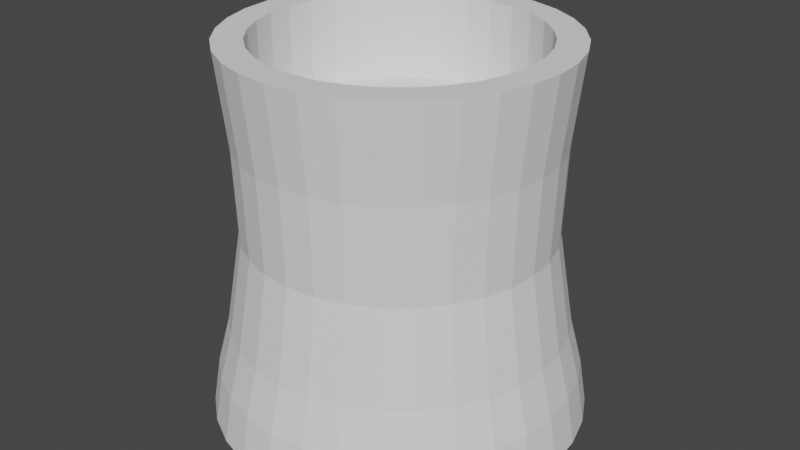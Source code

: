 # Source: Powa.blend  (saved by Blender 2.92.15; exported with 4.5.12 LTS)
import bpy
from mathutils import Matrix  # noqa: F401  (used for matrix-valued properties, if any)

bpy.ops.wm.read_factory_settings(use_empty=True)
scene = bpy.context.scene
scene.name = 'Scene'

# ---- collections
col_collection = bpy.data.collections.new('Collection'); scene.collection.children.link(col_collection)

# ---- world
world_world = bpy.data.worlds.new('World'); scene.world = world_world
world_world.use_nodes = True; world_world.node_tree.nodes.clear()
_N = world_world.node_tree.nodes; _L = world_world.node_tree.links
n0 = _N.new('ShaderNodeOutputWorld'); n0.name = 'World Output'; n0.location = (300, 300)
n1 = _N.new('ShaderNodeBackground'); n1.name = 'Background'; n1.location = (10, 300)
n1.inputs[0].default_value = (0.05088, 0.05088, 0.05088, 1.0)
_L.new(n1.outputs[0], n0.inputs[0])
n0.is_active_output = True
world_world.color = (0.05088, 0.05088, 0.05088)
world_world.use_sun_shadow = False
world_world.sun_shadow_jitter_overblur = 0.0

# ---- meshes
me_cylinder = bpy.data.meshes.new('Cylinder')
me_cylinder.from_pydata([(-5.866e-08, 0.8464, -1.0), (-3.397e-08, 0.7255, 1.0), (0.1651, 0.8301, -1.0), (0.1415, 0.7116, 1.0), (0.3239, 0.7819, -1.0), (0.2776, 0.6703, 1.0), (0.4702, 0.7037, -1.0), (0.4031, 0.6033, 1.0), (0.5985, 0.5985, -1.0), (0.513, 0.513, 1.0), (0.7037, 0.4702, -1.0), (0.6033, 0.4031, 1.0), (0.7819, 0.3239, -1.0), (0.6703, 0.2776, 1.0), (0.8301, 0.1651, -1.0), (0.7116, 0.1415, 1.0), (0.8464, 5.192e-08, -1.0), (0.7255, 7.32e-08, 1.0), (0.8301, -0.1651, -1.0), (0.7116, -0.1415, 1.0), (0.7819, -0.3239, -1.0), (0.6703, -0.2776, 1.0), (0.7037, -0.4702, -1.0), (0.6033, -0.4031, 1.0), (0.5985, -0.5985, -1.0), (0.513, -0.513, 1.0), (0.4702, -0.7037, -1.0), (0.4031, -0.6033, 1.0), (0.3239, -0.7819, -1.0), (0.2776, -0.6703, 1.0), (0.1651, -0.8301, -1.0), (0.1415, -0.7116, 1.0), (-2.787e-07, -0.8464, -1.0), (-2.192e-07, -0.7255, 1.0), (-0.1651, -0.8301, -1.0), (-0.1415, -0.7116, 1.0), (-0.3239, -0.7819, -1.0), (-0.2776, -0.6703, 1.0), (-0.4702, -0.7037, -1.0), (-0.4031, -0.6033, 1.0), (-0.5985, -0.5985, -1.0), (-0.513, -0.513, 1.0), (-0.7037, -0.4702, -1.0), (-0.6033, -0.4031, 1.0), (-0.7819, -0.3239, -1.0), (-0.6703, -0.2776, 1.0), (-0.8301, -0.1651, -1.0), (-0.7116, -0.1415, 1.0), (-0.8464, 8.253e-07, -1.0), (-0.7255, 7.499e-07, 1.0), (-0.8301, 0.1651, -1.0), (-0.7116, 0.1415, 1.0), (-0.7819, 0.3239, -1.0), (-0.6703, 0.2776, 1.0), (-0.7037, 0.4702, -1.0), (-0.6033, 0.4031, 1.0), (-0.5985, 0.5985, -1.0), (-0.513, 0.513, 1.0), (-0.4702, 0.7037, -1.0), (-0.4031, 0.6033, 1.0), (-0.3239, 0.7819, -1.0), (-0.2776, 0.6703, 1.0), (-0.1651, 0.8301, -1.0), (-0.1415, 0.7116, 1.0), (1.581e-08, 0.8105, 0.0), (0.1581, 0.7949, 0.0), (0.3102, 0.7488, 0.0), (0.4503, 0.6739, 0.0), (0.5731, 0.5731, 0.0), (0.6739, 0.4503, 0.0), (0.7488, 0.3102, 0.0), (0.7949, 0.1581, 0.0), (0.8105, 1.219e-07, 0.0), (0.7949, -0.1581, 0.0), (0.7488, -0.3102, 0.0), (0.6739, -0.4503, 0.0), (0.5731, -0.5731, 0.0), (0.4503, -0.6739, 0.0), (0.3102, -0.7488, 0.0), (0.1581, -0.7949, 0.0), (-2.483e-07, -0.8105, 0.0), (-0.1581, -0.7949, 0.0), (-0.3102, -0.7488, 0.0), (-0.4503, -0.6739, 0.0), (-0.5731, -0.5731, 0.0), (-0.6739, -0.4503, 0.0), (-0.7488, -0.3102, 0.0), (-0.7949, -0.1581, 0.0), (-0.8105, 8.433e-07, 0.0), (-0.7949, 0.1581, 0.0), (-0.7488, 0.3102, 0.0), (-0.6739, 0.4503, 0.0), (-0.5731, 0.5731, 0.0), (-0.4503, 0.6739, 0.0), (-0.3102, 0.7488, 0.0), (-0.1581, 0.7949, 0.0), (0.1744, 0.8766, -0.5), (0.342, 0.8258, -0.5), (0.4966, 0.7432, -0.5), (0.632, 0.632, -0.5), (0.7432, 0.4966, -0.5), (0.8258, 0.342, -0.5), (0.8766, 0.1744, -0.5), (0.8938, 1.012e-07, -0.5), (0.8766, -0.1744, -0.5), (0.8258, -0.342, -0.5), (0.7432, -0.4966, -0.5), (0.632, -0.632, -0.5), (0.4966, -0.7432, -0.5), (0.342, -0.8258, -0.5), (0.1744, -0.8766, -0.5), (-2.809e-07, -0.8938, -0.5), (-0.1744, -0.8766, -0.5), (-0.342, -0.8258, -0.5), (-0.4966, -0.7432, -0.5), (-0.632, -0.632, -0.5), (-0.7432, -0.4966, -0.5), (-0.8258, -0.342, -0.5), (-0.8766, -0.1744, -0.5), (-0.8938, 8.967e-07, -0.5), (-0.8766, 0.1744, -0.5), (-0.8258, 0.342, -0.5), (-0.7432, 0.4966, -0.5), (-0.632, 0.632, -0.5), (-0.4966, 0.7432, -0.5), (-0.342, 0.8258, -0.5), (-0.1744, 0.8766, -0.5), (1.03e-08, 0.8938, -0.5), (0.1872, 0.9412, -0.75), (0.3672, 0.8866, -0.75), (0.5331, 0.7979, -0.75), (0.6785, 0.6785, -0.75), (0.7979, 0.5331, -0.75), (0.8866, 0.3672, -0.75), (0.9412, 0.1872, -0.75), (0.9596, 8.556e-08, -0.75), (0.9412, -0.1872, -0.75), (0.8866, -0.3672, -0.75), (0.7979, -0.5331, -0.75), (0.6785, -0.6785, -0.75), (0.5331, -0.7979, -0.75), (0.3672, -0.8866, -0.75), (0.1872, -0.9412, -0.75), (-3.082e-07, -0.9596, -0.75), (-0.1872, -0.9412, -0.75), (-0.3672, -0.8866, -0.75), (-0.5331, -0.7979, -0.75), (-0.6785, -0.6785, -0.75), (-0.7979, -0.5331, -0.75), (-0.8866, -0.3672, -0.75), (-0.9412, -0.1872, -0.75), (-0.9596, 9.397e-07, -0.75), (-0.9412, 0.1872, -0.75), (-0.8866, 0.3672, -0.75), (-0.7979, 0.5331, -0.75), (-0.6785, 0.6785, -0.75), (-0.5331, 0.7979, -0.75), (-0.3672, 0.8866, -0.75), (-0.1872, 0.9412, -0.75), (4.519e-09, 0.9596, -0.75), (1.849e-08, 0.8262, 0.5), (0.1612, 0.8103, 0.5), (0.3162, 0.7633, 0.5), (0.459, 0.687, 0.5), (0.5842, 0.5842, 0.5), (0.687, 0.459, 0.5), (0.7633, 0.3162, 0.5), (0.8103, 0.1612, 0.5), (0.8262, 1.162e-07, 0.5), (0.8103, -0.1612, 0.5), (0.7633, -0.3162, 0.5), (0.687, -0.459, 0.5), (0.5842, -0.5842, 0.5), (0.459, -0.687, 0.5), (0.3162, -0.7633, 0.5), (0.1612, -0.8103, 0.5), (-2.507e-07, -0.8262, 0.5), (-0.1612, -0.8103, 0.5), (-0.3162, -0.7633, 0.5), (-0.459, -0.687, 0.5), (-0.5842, -0.5842, 0.5), (-0.687, -0.459, 0.5), (-0.7633, -0.3162, 0.5), (-0.8103, -0.1612, 0.5), (-0.8262, 8.516e-07, 0.5), (-0.8103, 0.1612, 0.5), (-0.7633, 0.3162, 0.5), (-0.687, 0.459, 0.5), (-0.5842, 0.5842, 0.5), (-0.459, 0.687, 0.5), (-0.3162, 0.7633, 0.5), (-0.1612, 0.8103, 0.5), (0.0, 1.0, -1.0), (0.1951, 0.9808, -1.0), (0.1715, 0.8623, 1.0), (1.435e-08, 0.8792, 1.0), (0.3827, 0.9239, -1.0), (0.3364, 0.8123, 1.0), (0.5556, 0.8315, -1.0), (0.4884, 0.731, 1.0), (0.7071, 0.7071, -1.0), (0.6217, 0.6217, 1.0), (0.8315, 0.5556, -1.0), (0.731, 0.4884, 1.0), (0.9239, 0.3827, -1.0), (0.8123, 0.3364, 1.0), (0.9808, 0.1951, -1.0), (0.8623, 0.1715, 1.0), (1.0, 7.55e-08, -1.0), (0.8792, 1.008e-07, 1.0), (0.9808, -0.1951, -1.0), (0.8623, -0.1715, 1.0), (0.9239, -0.3827, -1.0), (0.8123, -0.3364, 1.0), (0.8315, -0.5556, -1.0), (0.731, -0.4884, 1.0), (0.7071, -0.7071, -1.0), (0.6217, -0.6217, 1.0), (0.5556, -0.8315, -1.0), (0.4884, -0.731, 1.0), (0.3827, -0.9239, -1.0), (0.3364, -0.8123, 1.0), (0.1951, -0.9808, -1.0), (0.1715, -0.8623, 1.0), (-3.258e-07, -1.0, -1.0), (-2.721e-07, -0.8792, 1.0), (-0.1951, -0.9808, -1.0), (-0.1715, -0.8623, 1.0), (-0.3827, -0.9239, -1.0), (-0.3364, -0.8123, 1.0), (-0.5556, -0.8315, -1.0), (-0.4884, -0.731, 1.0), (-0.7071, -0.7071, -1.0), (-0.6217, -0.6217, 1.0), (-0.8315, -0.5556, -1.0), (-0.731, -0.4884, 1.0), (-0.9239, -0.3827, -1.0), (-0.8123, -0.3364, 1.0), (-0.9808, -0.1951, -1.0), (-0.8623, -0.1715, 1.0), (-1.0, 9.656e-07, -1.0), (-0.8792, 8.834e-07, 1.0), (-0.9808, 0.1951, -1.0), (-0.8623, 0.1715, 1.0), (-0.9239, 0.3827, -1.0), (-0.8123, 0.3364, 1.0), (-0.8315, 0.5556, -1.0), (-0.731, 0.4884, 1.0), (-0.7071, 0.7071, -1.0), (-0.6217, 0.6217, 1.0), (-0.5556, 0.8315, -1.0), (-0.4884, 0.731, 1.0), (-0.3827, 0.9239, -1.0), (-0.3364, 0.8123, 1.0), (-0.1951, 0.9808, -1.0), (-0.1715, 0.8623, 1.0), (-3.397e-08, 0.7255, 0.5347), (0.1415, 0.7116, 0.5347), (0.2776, 0.6703, 0.5347), (0.4031, 0.6033, 0.5347), (0.513, 0.513, 0.5347), (0.6033, 0.4031, 0.5347), (0.6703, 0.2776, 0.5347), (0.7116, 0.1415, 0.5347), (0.7255, 7.32e-08, 0.5347), (0.7116, -0.1415, 0.5347), (0.6703, -0.2776, 0.5347), (0.6033, -0.4031, 0.5347), (0.513, -0.513, 0.5347), (0.4031, -0.6033, 0.5347), (0.2776, -0.6703, 0.5347), (0.1415, -0.7116, 0.5347), (-2.192e-07, -0.7255, 0.5347), (-0.1415, -0.7116, 0.5347), (-0.2776, -0.6703, 0.5347), (-0.4031, -0.6033, 0.5347), (-0.513, -0.513, 0.5347), (-0.6033, -0.4031, 0.5347), (-0.6703, -0.2776, 0.5347), (-0.7116, -0.1415, 0.5347), (-0.7255, 7.499e-07, 0.5347), (-0.7116, 0.1415, 0.5347), (-0.6703, 0.2776, 0.5347), (-0.6033, 0.4031, 0.5347), (-0.513, 0.513, 0.5347), (-0.4031, 0.6033, 0.5347), (-0.2776, 0.6703, 0.5347), (-0.1415, 0.7116, 0.5347)], [], [(160, 195, 194, 161), (161, 194, 197, 162), (162, 197, 199, 163), (163, 199, 201, 164), (164, 201, 203, 165), (165, 203, 205, 166), (166, 205, 207, 167), (167, 207, 209, 168), (168, 209, 211, 169), (169, 211, 213, 170), (170, 213, 215, 171), (171, 215, 217, 172), (172, 217, 219, 173), (173, 219, 221, 174), (174, 221, 223, 175), (175, 223, 225, 176), (176, 225, 227, 177), (177, 227, 229, 178), (178, 229, 231, 179), (179, 231, 233, 180), (180, 233, 235, 181), (181, 235, 237, 182), (182, 237, 239, 183), (183, 239, 241, 184), (184, 241, 243, 185), (185, 243, 245, 186), (186, 245, 247, 187), (187, 247, 249, 188), (188, 249, 251, 189), (189, 251, 253, 190), (33, 31, 271, 272), (190, 253, 255, 191), (191, 255, 195, 160), (19, 17, 264, 265), (126, 95, 64, 127), (125, 94, 95, 126), (124, 93, 94, 125), (123, 92, 93, 124), (122, 91, 92, 123), (121, 90, 91, 122), (120, 89, 90, 121), (119, 88, 89, 120), (118, 87, 88, 119), (117, 86, 87, 118), (116, 85, 86, 117), (115, 84, 85, 116), (114, 83, 84, 115), (113, 82, 83, 114), (112, 81, 82, 113), (111, 80, 81, 112), (110, 79, 80, 111), (109, 78, 79, 110), (108, 77, 78, 109), (107, 76, 77, 108), (106, 75, 76, 107), (105, 74, 75, 106), (104, 73, 74, 105), (103, 72, 73, 104), (102, 71, 72, 103), (101, 70, 71, 102), (100, 69, 70, 101), (99, 68, 69, 100), (98, 67, 68, 99), (97, 66, 67, 98), (96, 65, 66, 97), (127, 64, 65, 96), (159, 127, 96, 128), (128, 96, 97, 129), (129, 97, 98, 130), (130, 98, 99, 131), (131, 99, 100, 132), (132, 100, 101, 133), (133, 101, 102, 134), (134, 102, 103, 135), (135, 103, 104, 136), (136, 104, 105, 137), (137, 105, 106, 138), (138, 106, 107, 139), (139, 107, 108, 140), (140, 108, 109, 141), (141, 109, 110, 142), (142, 110, 111, 143), (143, 111, 112, 144), (144, 112, 113, 145), (145, 113, 114, 146), (146, 114, 115, 147), (147, 115, 116, 148), (148, 116, 117, 149), (149, 117, 118, 150), (150, 118, 119, 151), (151, 119, 120, 152), (152, 120, 121, 153), (153, 121, 122, 154), (154, 122, 123, 155), (155, 123, 124, 156), (156, 124, 125, 157), (157, 125, 126, 158), (158, 126, 127, 159), (254, 158, 159, 192), (252, 157, 158, 254), (250, 156, 157, 252), (248, 155, 156, 250), (246, 154, 155, 248), (244, 153, 154, 246), (242, 152, 153, 244), (240, 151, 152, 242), (238, 150, 151, 240), (236, 149, 150, 238), (234, 148, 149, 236), (232, 147, 148, 234), (230, 146, 147, 232), (228, 145, 146, 230), (226, 144, 145, 228), (224, 143, 144, 226), (222, 142, 143, 224), (220, 141, 142, 222), (218, 140, 141, 220), (216, 139, 140, 218), (214, 138, 139, 216), (212, 137, 138, 214), (210, 136, 137, 212), (208, 135, 136, 210), (206, 134, 135, 208), (204, 133, 134, 206), (202, 132, 133, 204), (200, 131, 132, 202), (198, 130, 131, 200), (196, 129, 130, 198), (193, 128, 129, 196), (192, 159, 128, 193), (95, 191, 160, 64), (94, 190, 191, 95), (93, 189, 190, 94), (92, 188, 189, 93), (91, 187, 188, 92), (90, 186, 187, 91), (89, 185, 186, 90), (88, 184, 185, 89), (87, 183, 184, 88), (86, 182, 183, 87), (85, 181, 182, 86), (84, 180, 181, 85), (83, 179, 180, 84), (82, 178, 179, 83), (81, 177, 178, 82), (80, 176, 177, 81), (79, 175, 176, 80), (78, 174, 175, 79), (77, 173, 174, 78), (76, 172, 173, 77), (75, 171, 172, 76), (74, 170, 171, 75), (73, 169, 170, 74), (72, 168, 169, 73), (71, 167, 168, 72), (70, 166, 167, 71), (69, 165, 166, 70), (68, 164, 165, 69), (67, 163, 164, 68), (66, 162, 163, 67), (65, 161, 162, 66), (64, 160, 161, 65), (2, 0, 192, 193), (1, 3, 194, 195), (4, 2, 193, 196), (3, 5, 197, 194), (6, 4, 196, 198), (5, 7, 199, 197), (8, 6, 198, 200), (7, 9, 201, 199), (10, 8, 200, 202), (9, 11, 203, 201), (12, 10, 202, 204), (11, 13, 205, 203), (14, 12, 204, 206), (13, 15, 207, 205), (16, 14, 206, 208), (15, 17, 209, 207), (18, 16, 208, 210), (17, 19, 211, 209), (20, 18, 210, 212), (19, 21, 213, 211), (22, 20, 212, 214), (21, 23, 215, 213), (24, 22, 214, 216), (23, 25, 217, 215), (26, 24, 216, 218), (25, 27, 219, 217), (28, 26, 218, 220), (27, 29, 221, 219), (30, 28, 220, 222), (29, 31, 223, 221), (32, 30, 222, 224), (31, 33, 225, 223), (34, 32, 224, 226), (33, 35, 227, 225), (36, 34, 226, 228), (35, 37, 229, 227), (38, 36, 228, 230), (37, 39, 231, 229), (40, 38, 230, 232), (39, 41, 233, 231), (42, 40, 232, 234), (41, 43, 235, 233), (44, 42, 234, 236), (43, 45, 237, 235), (46, 44, 236, 238), (45, 47, 239, 237), (48, 46, 238, 240), (47, 49, 241, 239), (50, 48, 240, 242), (49, 51, 243, 241), (52, 50, 242, 244), (51, 53, 245, 243), (54, 52, 244, 246), (53, 55, 247, 245), (56, 54, 246, 248), (55, 57, 249, 247), (58, 56, 248, 250), (57, 59, 251, 249), (60, 58, 250, 252), (59, 61, 253, 251), (62, 60, 252, 254), (61, 63, 255, 253), (0, 62, 254, 192), (63, 1, 195, 255), (47, 45, 278, 279), (7, 5, 258, 259), (61, 59, 285, 286), (21, 19, 265, 266), (35, 33, 272, 273), (49, 47, 279, 280), (9, 7, 259, 260), (63, 61, 286, 287), (23, 21, 266, 267), (37, 35, 273, 274), (51, 49, 280, 281), (11, 9, 260, 261), (1, 63, 287, 256), (25, 23, 267, 268), (39, 37, 274, 275), (53, 51, 281, 282), (13, 11, 261, 262), (27, 25, 268, 269), (41, 39, 275, 276), (55, 53, 282, 283), (15, 13, 262, 263), (29, 27, 269, 270), (43, 41, 276, 277), (3, 1, 256, 257), (57, 55, 283, 284), (17, 15, 263, 264), (31, 29, 270, 271), (45, 43, 277, 278), (5, 3, 257, 258), (59, 57, 284, 285), (257, 256, 287, 286, 285, 284, 283, 282, 281, 280, 279, 278, 277, 276, 275, 274, 273, 272, 271, 270, 269, 268, 267, 266, 265, 264, 263, 262, 261, 260, 259, 258)])
_uv = me_cylinder.uv_layers.new(name='UVMap')
_uv.uv.foreach_set('vector', [1.0, 0.875, 1.0, 1.0, 0.9688, 1.0, 0.9688, 0.875, 0.9688, 0.875, 0.9688, 1.0, 0.9375, 1.0, 0.9375, 0.875, 0.9375, 0.875, 0.9375, 1.0, 0.9062, 1.0, 0.9062, 0.875, 0.9062, 0.875, 0.9062, 1.0, 0.875, 1.0, 0.875, 0.875, 0.875, 0.875, 0.875, 1.0, 0.8438, 1.0, 0.8438, 0.875, 0.8438, 0.875, 0.8438, 1.0, 0.8125, 1.0, 0.8125, 0.875, 0.8125, 0.875, 0.8125, 1.0, 0.7812, 1.0, 0.7812, 0.875, 0.7812, 0.875, 0.7812, 1.0, 0.75, 1.0, 0.75, 0.875, 0.75, 0.875, 0.75, 1.0, 0.7188, 1.0, 0.7188, 0.875, 0.7188, 0.875, 0.7188, 1.0, 0.6875, 1.0, 0.6875, 0.875, 0.6875, 0.875, 0.6875, 1.0, 0.6562, 1.0, 0.6562, 0.875, 0.6562, 0.875, 0.6562, 1.0, 0.625, 1.0, 0.625, 0.875, 0.625, 0.875, 0.625, 1.0, 0.5938, 1.0, 0.5938, 0.875, 0.5938, 0.875, 0.5938, 1.0, 0.5625, 1.0, 0.5625, 0.875, 0.5625, 0.875, 0.5625, 1.0, 0.5312, 1.0, 0.5312, 0.875, 0.5312, 0.875, 0.5312, 1.0, 0.5, 1.0, 0.5, 0.875, 0.5, 0.875, 0.5, 1.0, 0.4688, 1.0, 0.4688, 0.875, 0.4688, 0.875, 0.4688, 1.0, 0.4375, 1.0, 0.4375, 0.875, 0.4375, 0.875, 0.4375, 1.0, 0.4062, 1.0, 0.4062, 0.875, 0.4062, 0.875, 0.4062, 1.0, 0.375, 1.0, 0.375, 0.875, 0.375, 0.875, 0.375, 1.0, 0.3438, 1.0, 0.3438, 0.875, 0.3438, 0.875, 0.3438, 1.0, 0.3125, 1.0, 0.3125, 0.875, 0.3125, 0.875, 0.3125, 1.0, 0.2812, 1.0, 0.2812, 0.875, 0.2812, 0.875, 0.2812, 1.0, 0.25, 1.0, 0.25, 0.875, 0.25, 0.875, 0.25, 1.0, 0.2188, 1.0, 0.2188, 0.875, 0.2188, 0.875, 0.2188, 1.0, 0.1875, 1.0, 0.1875, 0.875, 0.1875, 0.875, 0.1875, 1.0, 0.1562, 1.0, 0.1562, 0.875, 0.1562, 0.875, 0.1562, 1.0, 0.125, 1.0, 0.125, 0.875, 0.125, 0.875, 0.125, 1.0, 0.09375, 1.0, 0.09375, 0.875, 0.09375, 0.875, 0.09375, 1.0, 0.0625, 1.0, 0.0625, 0.875, 0.25, 0.05194, 0.2886, 0.05575, 0.2886, 0.05575, 0.25, 0.05194, 0.0625, 0.875, 0.0625, 1.0, 0.03125, 1.0, 0.03125, 0.875, 0.03125, 0.875, 0.03125, 1.0, 0.0, 1.0, 0.0, 0.875, 0.4443, 0.2114, 0.4481, 0.25, 0.4481, 0.25, 0.4443, 0.2114, 0.03125, 0.625, 0.03125, 0.75, 0.0, 0.75, 0.0, 0.625, 0.0625, 0.625, 0.0625, 0.75, 0.03125, 0.75, 0.03125, 0.625, 0.09375, 0.625, 0.09375, 0.75, 0.0625, 0.75, 0.0625, 0.625, 0.125, 0.625, 0.125, 0.75, 0.09375, 0.75, 0.09375, 0.625, 0.1562, 0.625, 0.1562, 0.75, 0.125, 0.75, 0.125, 0.625, 0.1875, 0.625, 0.1875, 0.75, 0.1562, 0.75, 0.1562, 0.625, 0.2188, 0.625, 0.2188, 0.75, 0.1875, 0.75, 0.1875, 0.625, 0.25, 0.625, 0.25, 0.75, 0.2188, 0.75, 0.2188, 0.625, 0.2812, 0.625, 0.2812, 0.75, 0.25, 0.75, 0.25, 0.625, 0.3125, 0.625, 0.3125, 0.75, 0.2812, 0.75, 0.2812, 0.625, 0.3438, 0.625, 0.3438, 0.75, 0.3125, 0.75, 0.3125, 0.625, 0.375, 0.625, 0.375, 0.75, 0.3438, 0.75, 0.3438, 0.625, 0.4062, 0.625, 0.4062, 0.75, 0.375, 0.75, 0.375, 0.625, 0.4375, 0.625, 0.4375, 0.75, 0.4062, 0.75, 0.4062, 0.625, 0.4688, 0.625, 0.4688, 0.75, 0.4375, 0.75, 0.4375, 0.625, 0.5, 0.625, 0.5, 0.75, 0.4688, 0.75, 0.4688, 0.625, 0.5312, 0.625, 0.5312, 0.75, 0.5, 0.75, 0.5, 0.625, 0.5625, 0.625, 0.5625, 0.75, 0.5312, 0.75, 0.5312, 0.625, 0.5938, 0.625, 0.5938, 0.75, 0.5625, 0.75, 0.5625, 0.625, 0.625, 0.625, 0.625, 0.75, 0.5938, 0.75, 0.5938, 0.625, 0.6562, 0.625, 0.6562, 0.75, 0.625, 0.75, 0.625, 0.625, 0.6875, 0.625, 0.6875, 0.75, 0.6562, 0.75, 0.6562, 0.625, 0.7188, 0.625, 0.7188, 0.75, 0.6875, 0.75, 0.6875, 0.625, 0.75, 0.625, 0.75, 0.75, 0.7188, 0.75, 0.7188, 0.625, 0.7812, 0.625, 0.7812, 0.75, 0.75, 0.75, 0.75, 0.625, 0.8125, 0.625, 0.8125, 0.75, 0.7812, 0.75, 0.7812, 0.625, 0.8438, 0.625, 0.8438, 0.75, 0.8125, 0.75, 0.8125, 0.625, 0.875, 0.625, 0.875, 0.75, 0.8438, 0.75, 0.8438, 0.625, 0.9062, 0.625, 0.9062, 0.75, 0.875, 0.75, 0.875, 0.625, 0.9375, 0.625, 0.9375, 0.75, 0.9062, 0.75, 0.9062, 0.625, 0.9688, 0.625, 0.9688, 0.75, 0.9375, 0.75, 0.9375, 0.625, 1.0, 0.625, 1.0, 0.75, 0.9688, 0.75, 0.9688, 0.625, 1.0, 0.5625, 1.0, 0.625, 0.9688, 0.625, 0.9688, 0.5625, 0.9688, 0.5625, 0.9688, 0.625, 0.9375, 0.625, 0.9375, 0.5625, 0.9375, 0.5625, 0.9375, 0.625, 0.9062, 0.625, 0.9062, 0.5625, 0.9062, 0.5625, 0.9062, 0.625, 0.875, 0.625, 0.875, 0.5625, 0.875, 0.5625, 0.875, 0.625, 0.8438, 0.625, 0.8438, 0.5625, 0.8438, 0.5625, 0.8438, 0.625, 0.8125, 0.625, 0.8125, 0.5625, 0.8125, 0.5625, 0.8125, 0.625, 0.7812, 0.625, 0.7812, 0.5625, 0.7812, 0.5625, 0.7812, 0.625, 0.75, 0.625, 0.75, 0.5625, 0.75, 0.5625, 0.75, 0.625, 0.7188, 0.625, 0.7188, 0.5625, 0.7188, 0.5625, 0.7188, 0.625, 0.6875, 0.625, 0.6875, 0.5625, 0.6875, 0.5625, 0.6875, 0.625, 0.6562, 0.625, 0.6562, 0.5625, 0.6562, 0.5625, 0.6562, 0.625, 0.625, 0.625, 0.625, 0.5625, 0.625, 0.5625, 0.625, 0.625, 0.5938, 0.625, 0.5938, 0.5625, 0.5938, 0.5625, 0.5938, 0.625, 0.5625, 0.625, 0.5625, 0.5625, 0.5625, 0.5625, 0.5625, 0.625, 0.5312, 0.625, 0.5312, 0.5625, 0.5312, 0.5625, 0.5312, 0.625, 0.5, 0.625, 0.5, 0.5625, 0.5, 0.5625, 0.5, 0.625, 0.4688, 0.625, 0.4688, 0.5625, 0.4688, 0.5625, 0.4688, 0.625, 0.4375, 0.625, 0.4375, 0.5625, 0.4375, 0.5625, 0.4375, 0.625, 0.4062, 0.625, 0.4062, 0.5625, 0.4062, 0.5625, 0.4062, 0.625, 0.375, 0.625, 0.375, 0.5625, 0.375, 0.5625, 0.375, 0.625, 0.3438, 0.625, 0.3438, 0.5625, 0.3438, 0.5625, 0.3438, 0.625, 0.3125, 0.625, 0.3125, 0.5625, 0.3125, 0.5625, 0.3125, 0.625, 0.2812, 0.625, 0.2812, 0.5625, 0.2812, 0.5625, 0.2812, 0.625, 0.25, 0.625, 0.25, 0.5625, 0.25, 0.5625, 0.25, 0.625, 0.2188, 0.625, 0.2188, 0.5625, 0.2188, 0.5625, 0.2188, 0.625, 0.1875, 0.625, 0.1875, 0.5625, 0.1875, 0.5625, 0.1875, 0.625, 0.1562, 0.625, 0.1562, 0.5625, 0.1562, 0.5625, 0.1562, 0.625, 0.125, 0.625, 0.125, 0.5625, 0.125, 0.5625, 0.125, 0.625, 0.09375, 0.625, 0.09375, 0.5625, 0.09375, 0.5625, 0.09375, 0.625, 0.0625, 0.625, 0.0625, 0.5625, 0.0625, 0.5625, 0.0625, 0.625, 0.03125, 0.625, 0.03125, 0.5625, 0.03125, 0.5625, 0.03125, 0.625, 0.0, 0.625, 0.0, 0.5625, 0.03125, 0.5, 0.03125, 0.5625, 0.0, 0.5625, 0.0, 0.5, 0.0625, 0.5, 0.0625, 0.5625, 0.03125, 0.5625, 0.03125, 0.5, 0.09375, 0.5, 0.09375, 0.5625, 0.0625, 0.5625, 0.0625, 0.5, 0.125, 0.5, 0.125, 0.5625, 0.09375, 0.5625, 0.09375, 0.5, 0.1562, 0.5, 0.1562, 0.5625, 0.125, 0.5625, 0.125, 0.5, 0.1875, 0.5, 0.1875, 0.5625, 0.1562, 0.5625, 0.1562, 0.5, 0.2188, 0.5, 0.2188, 0.5625, 0.1875, 0.5625, 0.1875, 0.5, 0.25, 0.5, 0.25, 0.5625, 0.2188, 0.5625, 0.2188, 0.5, 0.2812, 0.5, 0.2812, 0.5625, 0.25, 0.5625, 0.25, 0.5, 0.3125, 0.5, 0.3125, 0.5625, 0.2812, 0.5625, 0.2812, 0.5, 0.3438, 0.5, 0.3438, 0.5625, 0.3125, 0.5625, 0.3125, 0.5, 0.375, 0.5, 0.375, 0.5625, 0.3438, 0.5625, 0.3438, 0.5, 0.4062, 0.5, 0.4062, 0.5625, 0.375, 0.5625, 0.375, 0.5, 0.4375, 0.5, 0.4375, 0.5625, 0.4062, 0.5625, 0.4062, 0.5, 0.4688, 0.5, 0.4688, 0.5625, 0.4375, 0.5625, 0.4375, 0.5, 0.5, 0.5, 0.5, 0.5625, 0.4688, 0.5625, 0.4688, 0.5, 0.5312, 0.5, 0.5312, 0.5625, 0.5, 0.5625, 0.5, 0.5, 0.5625, 0.5, 0.5625, 0.5625, 0.5312, 0.5625, 0.5312, 0.5, 0.5938, 0.5, 0.5938, 0.5625, 0.5625, 0.5625, 0.5625, 0.5, 0.625, 0.5, 0.625, 0.5625, 0.5938, 0.5625, 0.5938, 0.5, 0.6562, 0.5, 0.6562, 0.5625, 0.625, 0.5625, 0.625, 0.5, 0.6875, 0.5, 0.6875, 0.5625, 0.6562, 0.5625, 0.6562, 0.5, 0.7188, 0.5, 0.7188, 0.5625, 0.6875, 0.5625, 0.6875, 0.5, 0.75, 0.5, 0.75, 0.5625, 0.7188, 0.5625, 0.7188, 0.5, 0.7812, 0.5, 0.7812, 0.5625, 0.75, 0.5625, 0.75, 0.5, 0.8125, 0.5, 0.8125, 0.5625, 0.7812, 0.5625, 0.7812, 0.5, 0.8438, 0.5, 0.8438, 0.5625, 0.8125, 0.5625, 0.8125, 0.5, 0.875, 0.5, 0.875, 0.5625, 0.8438, 0.5625, 0.8438, 0.5, 0.9062, 0.5, 0.9062, 0.5625, 0.875, 0.5625, 0.875, 0.5, 0.9375, 0.5, 0.9375, 0.5625, 0.9062, 0.5625, 0.9062, 0.5, 0.9688, 0.5, 0.9688, 0.5625, 0.9375, 0.5625, 0.9375, 0.5, 1.0, 0.5, 1.0, 0.5625, 0.9688, 0.5625, 0.9688, 0.5, 0.03125, 0.75, 0.03125, 0.875, 0.0, 0.875, 0.0, 0.75, 0.0625, 0.75, 0.0625, 0.875, 0.03125, 0.875, 0.03125, 0.75, 0.09375, 0.75, 0.09375, 0.875, 0.0625, 0.875, 0.0625, 0.75, 0.125, 0.75, 0.125, 0.875, 0.09375, 0.875, 0.09375, 0.75, 0.1562, 0.75, 0.1562, 0.875, 0.125, 0.875, 0.125, 0.75, 0.1875, 0.75, 0.1875, 0.875, 0.1562, 0.875, 0.1562, 0.75, 0.2188, 0.75, 0.2188, 0.875, 0.1875, 0.875, 0.1875, 0.75, 0.25, 0.75, 0.25, 0.875, 0.2188, 0.875, 0.2188, 0.75, 0.2812, 0.75, 0.2812, 0.875, 0.25, 0.875, 0.25, 0.75, 0.3125, 0.75, 0.3125, 0.875, 0.2812, 0.875, 0.2812, 0.75, 0.3438, 0.75, 0.3438, 0.875, 0.3125, 0.875, 0.3125, 0.75, 0.375, 0.75, 0.375, 0.875, 0.3438, 0.875, 0.3438, 0.75, 0.4062, 0.75, 0.4062, 0.875, 0.375, 0.875, 0.375, 0.75, 0.4375, 0.75, 0.4375, 0.875, 0.4062, 0.875, 0.4062, 0.75, 0.4688, 0.75, 0.4688, 0.875, 0.4375, 0.875, 0.4375, 0.75, 0.5, 0.75, 0.5, 0.875, 0.4688, 0.875, 0.4688, 0.75, 0.5312, 0.75, 0.5312, 0.875, 0.5, 0.875, 0.5, 0.75, 0.5625, 0.75, 0.5625, 0.875, 0.5312, 0.875, 0.5312, 0.75, 0.5938, 0.75, 0.5938, 0.875, 0.5625, 0.875, 0.5625, 0.75, 0.625, 0.75, 0.625, 0.875, 0.5938, 0.875, 0.5938, 0.75, 0.6562, 0.75, 0.6562, 0.875, 0.625, 0.875, 0.625, 0.75, 0.6875, 0.75, 0.6875, 0.875, 0.6562, 0.875, 0.6562, 0.75, 0.7188, 0.75, 0.7188, 0.875, 0.6875, 0.875, 0.6875, 0.75, 0.75, 0.75, 0.75, 0.875, 0.7188, 0.875, 0.7188, 0.75, 0.7812, 0.75, 0.7812, 0.875, 0.75, 0.875, 0.75, 0.75, 0.8125, 0.75, 0.8125, 0.875, 0.7812, 0.875, 0.7812, 0.75, 0.8438, 0.75, 0.8438, 0.875, 0.8125, 0.875, 0.8125, 0.75, 0.875, 0.75, 0.875, 0.875, 0.8438, 0.875, 0.8438, 0.75, 0.9062, 0.75, 0.9062, 0.875, 0.875, 0.875, 0.875, 0.75, 0.9375, 0.75, 0.9375, 0.875, 0.9062, 0.875, 0.9062, 0.75, 0.9688, 0.75, 0.9688, 0.875, 0.9375, 0.875, 0.9375, 0.75, 1.0, 0.75, 1.0, 0.875, 0.9688, 0.875, 0.9688, 0.75, 0.7896, 0.4492, 0.75, 0.4531, 0.75, 0.49, 0.7968, 0.4854, 0.25, 0.4481, 0.2886, 0.4443, 0.2968, 0.4854, 0.25, 0.49, 0.8277, 0.4377, 0.7896, 0.4492, 0.7968, 0.4854, 0.8418, 0.4717, 0.2886, 0.4443, 0.3258, 0.433, 0.3418, 0.4717, 0.2968, 0.4854, 0.8629, 0.4189, 0.8277, 0.4377, 0.8418, 0.4717, 0.8833, 0.4496, 0.3258, 0.433, 0.36, 0.4147, 0.3833, 0.4496, 0.3418, 0.4717, 0.8936, 0.3936, 0.8629, 0.4189, 0.8833, 0.4496, 0.9197, 0.4197, 0.36, 0.4147, 0.39, 0.39, 0.4197, 0.4197, 0.3833, 0.4496, 0.9189, 0.3629, 0.8936, 0.3936, 0.9197, 0.4197, 0.9496, 0.3833, 0.39, 0.39, 0.4147, 0.36, 0.4496, 0.3833, 0.4197, 0.4197, 0.9377, 0.3277, 0.9189, 0.3629, 0.9496, 0.3833, 0.9717, 0.3418, 0.4147, 0.36, 0.433, 0.3258, 0.4717, 0.3418, 0.4496, 0.3833, 0.9492, 0.2896, 0.9377, 0.3277, 0.9717, 0.3418, 0.9854, 0.2968, 0.433, 0.3258, 0.4443, 0.2886, 0.4854, 0.2968, 0.4717, 0.3418, 0.9531, 0.25, 0.9492, 0.2896, 0.9854, 0.2968, 0.99, 0.25, 0.4443, 0.2886, 0.4481, 0.25, 0.49, 0.25, 0.4854, 0.2968, 0.9492, 0.2104, 0.9531, 0.25, 0.99, 0.25, 0.9854, 0.2032, 0.4481, 0.25, 0.4443, 0.2114, 0.4854, 0.2032, 0.49, 0.25, 0.9377, 0.1723, 0.9492, 0.2104, 0.9854, 0.2032, 0.9717, 0.1582, 0.4443, 0.2114, 0.433, 0.1742, 0.4717, 0.1582, 0.4854, 0.2032, 0.9189, 0.1371, 0.9377, 0.1723, 0.9717, 0.1582, 0.9496, 0.1167, 0.433, 0.1742, 0.4147, 0.14, 0.4496, 0.1167, 0.4717, 0.1582, 0.8936, 0.1064, 0.9189, 0.1371, 0.9496, 0.1167, 0.9197, 0.08029, 0.4147, 0.14, 0.39, 0.11, 0.4197, 0.08029, 0.4496, 0.1167, 0.8629, 0.08111, 0.8936, 0.1064, 0.9197, 0.08029, 0.8833, 0.05045, 0.39, 0.11, 0.36, 0.08532, 0.3833, 0.05045, 0.4197, 0.08029, 0.8277, 0.06234, 0.8629, 0.08111, 0.8833, 0.05045, 0.8418, 0.02827, 0.36, 0.08532, 0.3258, 0.06702, 0.3418, 0.02827, 0.3833, 0.05045, 0.7896, 0.05078, 0.8277, 0.06234, 0.8418, 0.02827, 0.7968, 0.01461, 0.3258, 0.06702, 0.2886, 0.05575, 0.2968, 0.01461, 0.3418, 0.02827, 0.75, 0.04688, 0.7896, 0.05078, 0.7968, 0.01461, 0.75, 0.01, 0.2886, 0.05575, 0.25, 0.05194, 0.25, 0.01, 0.2968, 0.01461, 0.7104, 0.05078, 0.75, 0.04688, 0.75, 0.01, 0.7032, 0.01461, 0.25, 0.05194, 0.2114, 0.05575, 0.2032, 0.01461, 0.25, 0.01, 0.6723, 0.06234, 0.7104, 0.05078, 0.7032, 0.01461, 0.6582, 0.02827, 0.2114, 0.05575, 0.1742, 0.06702, 0.1582, 0.02827, 0.2032, 0.01461, 0.6371, 0.08111, 0.6723, 0.06234, 0.6582, 0.02827, 0.6167, 0.05045, 0.1742, 0.06702, 0.14, 0.08532, 0.1167, 0.05045, 0.1582, 0.02827, 0.6064, 0.1064, 0.6371, 0.08111, 0.6167, 0.05045, 0.5803, 0.08029, 0.14, 0.08532, 0.11, 0.11, 0.08029, 0.08029, 0.1167, 0.05045, 0.5811, 0.1372, 0.6064, 0.1064, 0.5803, 0.08029, 0.5504, 0.1167, 0.11, 0.11, 0.08532, 0.14, 0.05045, 0.1167, 0.08029, 0.08029, 0.5623, 0.1723, 0.5811, 0.1372, 0.5504, 0.1167, 0.5283, 0.1582, 0.08532, 0.14, 0.06702, 0.1742, 0.02827, 0.1582, 0.05045, 0.1167, 0.5508, 0.2104, 0.5623, 0.1723, 0.5283, 0.1582, 0.5146, 0.2032, 0.06702, 0.1742, 0.05575, 0.2114, 0.01461, 0.2032, 0.02827, 0.1582, 0.5469, 0.25, 0.5508, 0.2104, 0.5146, 0.2032, 0.51, 0.25, 0.05575, 0.2114, 0.05194, 0.25, 0.01, 0.25, 0.01461, 0.2032, 0.5508, 0.2896, 0.5469, 0.25, 0.51, 0.25, 0.5146, 0.2968, 0.05194, 0.25, 0.05575, 0.2886, 0.01461, 0.2968, 0.01, 0.25, 0.5623, 0.3277, 0.5508, 0.2896, 0.5146, 0.2968, 0.5283, 0.3418, 0.05575, 0.2886, 0.06702, 0.3258, 0.02827, 0.3418, 0.01461, 0.2968, 0.5811, 0.3629, 0.5623, 0.3277, 0.5283, 0.3418, 0.5504, 0.3833, 0.06702, 0.3258, 0.08532, 0.36, 0.05045, 0.3833, 0.02827, 0.3418, 0.6064, 0.3936, 0.5811, 0.3629, 0.5504, 0.3833, 0.5803, 0.4197, 0.08532, 0.36, 0.11, 0.39, 0.08029, 0.4197, 0.05045, 0.3833, 0.6372, 0.4189, 0.6064, 0.3936, 0.5803, 0.4197, 0.6167, 0.4496, 0.11, 0.39, 0.14, 0.4147, 0.1167, 0.4496, 0.08029, 0.4197, 0.6723, 0.4377, 0.6372, 0.4189, 0.6167, 0.4496, 0.6582, 0.4717, 0.14, 0.4147, 0.1742, 0.433, 0.1582, 0.4717, 0.1167, 0.4496, 0.7104, 0.4492, 0.6723, 0.4377, 0.6582, 0.4717, 0.7032, 0.4854, 0.1742, 0.433, 0.2114, 0.4443, 0.2032, 0.4854, 0.1582, 0.4717, 0.75, 0.4531, 0.7104, 0.4492, 0.7032, 0.4854, 0.75, 0.49, 0.2114, 0.4443, 0.25, 0.4481, 0.25, 0.49, 0.2032, 0.4854, 0.05575, 0.2114, 0.06702, 0.1742, 0.06702, 0.1742, 0.05575, 0.2114, 0.36, 0.4147, 0.3258, 0.433, 0.3258, 0.433, 0.36, 0.4147, 0.1742, 0.433, 0.14, 0.4147, 0.14, 0.4147, 0.1742, 0.433, 0.433, 0.1742, 0.4443, 0.2114, 0.4443, 0.2114, 0.433, 0.1742, 0.2114, 0.05575, 0.25, 0.05194, 0.25, 0.05194, 0.2114, 0.05575, 0.05194, 0.25, 0.05575, 0.2114, 0.05575, 0.2114, 0.05194, 0.25, 0.39, 0.39, 0.36, 0.4147, 0.36, 0.4147, 0.39, 0.39, 0.2114, 0.4443, 0.1742, 0.433, 0.1742, 0.433, 0.2114, 0.4443, 0.4147, 0.14, 0.433, 0.1742, 0.433, 0.1742, 0.4147, 0.14, 0.1742, 0.06702, 0.2114, 0.05575, 0.2114, 0.05575, 0.1742, 0.06702, 0.05575, 0.2886, 0.05194, 0.25, 0.05194, 0.25, 0.05575, 0.2886, 0.4147, 0.36, 0.39, 0.39, 0.39, 0.39, 0.4147, 0.36, 0.25, 0.4481, 0.2114, 0.4443, 0.2114, 0.4443, 0.25, 0.4481, 0.39, 0.11, 0.4147, 0.14, 0.4147, 0.14, 0.39, 0.11, 0.14, 0.08532, 0.1742, 0.06702, 0.1742, 0.06702, 0.14, 0.08532, 0.06702, 0.3258, 0.05575, 0.2886, 0.05575, 0.2886, 0.06702, 0.3258, 0.433, 0.3258, 0.4147, 0.36, 0.4147, 0.36, 0.433, 0.3258, 0.36, 0.08532, 0.39, 0.11, 0.39, 0.11, 0.36, 0.08532, 0.11, 0.11, 0.14, 0.08532, 0.14, 0.08532, 0.11, 0.11, 0.08532, 0.36, 0.06702, 0.3258, 0.06702, 0.3258, 0.08532, 0.36, 0.4443, 0.2886, 0.433, 0.3258, 0.433, 0.3258, 0.4443, 0.2886, 0.3258, 0.06702, 0.36, 0.08532, 0.36, 0.08532, 0.3258, 0.06702, 0.08532, 0.14, 0.11, 0.11, 0.11, 0.11, 0.08532, 0.14, 0.2886, 0.4443, 0.25, 0.4481, 0.25, 0.4481, 0.2886, 0.4443, 0.11, 0.39, 0.08532, 0.36, 0.08532, 0.36, 0.11, 0.39, 0.4481, 0.25, 0.4443, 0.2886, 0.4443, 0.2886, 0.4481, 0.25, 0.2886, 0.05575, 0.3258, 0.06702, 0.3258, 0.06702, 0.2886, 0.05575, 0.06702, 0.1742, 0.08532, 0.14, 0.08532, 0.14, 0.06702, 0.1742, 0.3258, 0.433, 0.2886, 0.4443, 0.2886, 0.4443, 0.3258, 0.433, 0.14, 0.4147, 0.11, 0.39, 0.11, 0.39, 0.14, 0.4147, 0.2886, 0.4443, 0.25, 0.4481, 0.2114, 0.4443, 0.1742, 0.433, 0.14, 0.4147, 0.11, 0.39, 0.08532, 0.36, 0.06702, 0.3258, 0.05575, 0.2886, 0.05194, 0.25, 0.05575, 0.2114, 0.06702, 0.1742, 0.08532, 0.14, 0.11, 0.11, 0.14, 0.08532, 0.1742, 0.06702, 0.2114, 0.05575, 0.25, 0.05194, 0.2886, 0.05575, 0.3258, 0.06702, 0.36, 0.08532, 0.39, 0.11, 0.4147, 0.14, 0.433, 0.1742, 0.4443, 0.2114, 0.4481, 0.25, 0.4443, 0.2886, 0.433, 0.3258, 0.4147, 0.36, 0.39, 0.39, 0.36, 0.4147, 0.3258, 0.433])
me_cylinder.use_remesh_fix_poles = True
me_cylinder.use_remesh_preserve_attributes = False
me_cylinder.use_mirror_vertex_groups = False
me_cylinder.update()

# ---- objects
ob_power = bpy.data.objects.new('Power', me_cylinder)

# ---- transforms, parenting, visibility, modifiers, constraints
ob_power.location = (0.0, 0.0, 0.0)
ob_power.lineart.crease_threshold = 0.0

# ---- collection membership
col_collection.objects.link(ob_power)

# ---- scene / render settings (as saved in the file)
scene.frame_start = 1; scene.frame_end = 250; scene.frame_set(1)
scene.render.engine = 'BLENDER_EEVEE_NEXT'
scene.cycles.use_denoising = False
scene.cycles.samples = 128
scene.cycles.sampling_pattern = 'TABULATED_SOBOL'
scene.cycles.use_adaptive_sampling = False
scene.cycles.use_light_tree = False
scene.view_settings.view_transform = 'Filmic'
bpy.context.view_layer.update()

# ---- added for rendering (the .blend has no active camera and no usable light): camera, sun
cam_auto = bpy.data.cameras.new('AutoCamera')
cam_auto.lens = 50.0
cam_auto.sensor_width = 36.0
cam_auto.clip_end = 1000.0
ob_auto_camera = bpy.data.objects.new('AutoCamera', cam_auto)
scene.collection.objects.link(ob_auto_camera)
ob_auto_camera.location = (3.20507, -3.84609, 2.56406)
ob_auto_camera.rotation_euler = (1.09748, -7.21219e-08, 0.694738)
scene.camera = ob_auto_camera
light_auto_sun = bpy.data.lights.new('AutoSun', 'SUN')
light_auto_sun.energy = 3.0
light_auto_sun.angle = 0.0523599
ob_auto_sun = bpy.data.objects.new('AutoSun', light_auto_sun)
scene.collection.objects.link(ob_auto_sun)
ob_auto_sun.rotation_euler = (0.872665, 0.174533, 0.523599)
bpy.context.view_layer.update()
